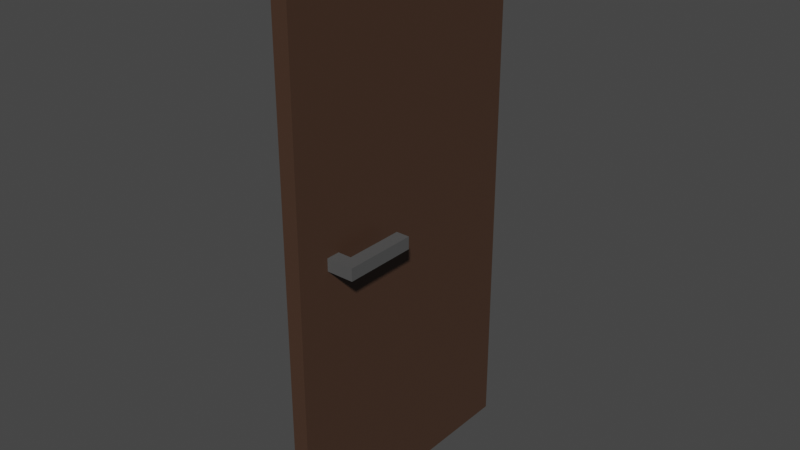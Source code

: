 # Source: door.blend  (saved by Blender 3.3.6; exported with 4.5.12 LTS)
import bpy
from mathutils import Matrix  # noqa: F401  (used for matrix-valued properties, if any)

bpy.ops.wm.read_factory_settings(use_empty=True)
scene = bpy.context.scene
scene.name = 'Scene'

# ---- collections
col_collection = bpy.data.collections.new('Collection'); scene.collection.children.link(col_collection)

# ---- materials (node trees are filled in below, after node groups)
mat_door = bpy.data.materials.new('Door')
mat_door.use_transparent_shadow = False
mat_handle = bpy.data.materials.new('Handle')
mat_handle.use_transparent_shadow = False

# ---- material node trees
mat_door.use_nodes = True; mat_door.node_tree.nodes.clear()
_N = mat_door.node_tree.nodes; _L = mat_door.node_tree.links
n0 = _N.new('ShaderNodeBsdfPrincipled'); n0.name = 'Principled BSDF'; n0.location = (10, 300)
n0.distribution = 'GGX'
n0.subsurface_method = 'RANDOM_WALK_SKIN'
n0.inputs[0].default_value = (0.06372, 0.03266, 0.01985, 1.0)
n0.inputs[3].default_value = 1.45
n0.inputs[27].default_value = (0.0, 0.0, 0.0, 1.0)
n0.inputs[28].default_value = 1.0
n1 = _N.new('ShaderNodeOutputMaterial'); n1.name = 'Material Output'; n1.location = (300, 300)
_L.new(n0.outputs[0], n1.inputs[0])
n1.is_active_output = True
mat_handle.use_nodes = True; mat_handle.node_tree.nodes.clear()
_N = mat_handle.node_tree.nodes; _L = mat_handle.node_tree.links
n0 = _N.new('ShaderNodeBsdfPrincipled'); n0.name = 'Principled BSDF'; n0.location = (10, 300)
n0.distribution = 'GGX'
n0.subsurface_method = 'RANDOM_WALK_SKIN'
n0.inputs[0].default_value = (0.08353, 0.08353, 0.08353, 1.0)
n0.inputs[3].default_value = 1.45
n0.inputs[27].default_value = (0.0, 0.0, 0.0, 1.0)
n0.inputs[28].default_value = 1.0
n1 = _N.new('ShaderNodeOutputMaterial'); n1.name = 'Material Output'; n1.location = (300, 300)
_L.new(n0.outputs[0], n1.inputs[0])
n1.is_active_output = True

# ---- world
world_world = bpy.data.worlds.new('World'); scene.world = world_world
world_world.use_nodes = True; world_world.node_tree.nodes.clear()
_N = world_world.node_tree.nodes; _L = world_world.node_tree.links
n0 = _N.new('ShaderNodeOutputWorld'); n0.name = 'World Output'; n0.location = (300, 300)
n1 = _N.new('ShaderNodeBackground'); n1.name = 'Background'; n1.location = (10, 300)
n1.inputs[0].default_value = (0.05088, 0.05088, 0.05088, 1.0)
_L.new(n1.outputs[0], n0.inputs[0])
n0.is_active_output = True
world_world.color = (0.05088, 0.05088, 0.05088)
world_world.use_sun_shadow = False
world_world.sun_shadow_jitter_overblur = 0.0

# ---- meshes
me_cube_001 = bpy.data.meshes.new('Cube.001')
me_cube_001.from_pydata([(-0.0371, -1.263, 0.0), (-0.0371, -1.263, 2.519), (-0.0371, -0.004056, 0.0), (-0.0371, -0.004056, 2.519), (0.0371, -1.263, 0.0), (0.0371, -1.263, 2.519), (0.0371, -0.004056, 0.0), (0.0371, -0.004056, 2.519), (-0.0371, -1.263, 1.259), (-0.0371, -0.004056, 1.259), (0.0371, -0.004056, 1.259), (0.0371, -1.263, 1.259), (-0.0371, -1.263, 1.316), (-0.0371, -0.004056, 1.316), (0.0371, -0.004056, 1.316), (0.0371, -1.263, 1.316), (-0.0371, -1.047, 0.0), (-0.0371, -1.047, 2.519), (0.0371, -1.047, 0.0), (0.0371, -1.047, 2.519), (0.0371, -1.047, 1.259), (-0.0371, -1.047, 1.259), (0.0371, -1.047, 1.316), (-0.0371, -1.047, 1.316), (-0.0371, -1.11, 0.0), (0.0371, -1.11, 2.519), (0.0371, -1.11, 1.259), (0.0371, -1.11, 1.316), (-0.0371, -1.11, 2.519), (0.0371, -1.11, 0.0), (-0.0371, -1.11, 1.259), (-0.0371, -1.11, 1.316), (-0.1614, -1.11, 1.259), (-0.1614, -1.047, 1.259), (-0.1614, -1.11, 1.316), (-0.1614, -1.047, 1.316), (0.1614, -1.047, 1.316), (0.1614, -1.047, 1.259), (0.1614, -1.11, 1.259), (0.1614, -1.11, 1.316), (0.09926, -1.047, 1.316), (0.09926, -1.047, 1.259), (0.09926, -1.11, 1.259), (0.09926, -1.11, 1.316), (-0.09926, -1.047, 1.316), (-0.09926, -1.11, 1.316), (-0.09926, -1.11, 1.259), (-0.09926, -1.047, 1.259), (-0.1614, -0.7728, 1.316), (-0.1614, -0.7728, 1.259), (0.1614, -0.7728, 1.316), (0.1614, -0.7728, 1.259), (0.09926, -0.7728, 1.316), (-0.09926, -0.7728, 1.316), (0.09926, -0.7728, 1.259), (-0.09926, -0.7728, 1.259)], [], [(23, 17, 3, 13), (13, 3, 7, 14), (27, 25, 5, 15), (15, 5, 1, 12), (24, 29, 4, 0), (25, 28, 1, 5), (4, 11, 8, 0), (29, 26, 11, 4), (2, 9, 10, 6), (16, 21, 9, 2), (11, 15, 12, 8), (26, 27, 15, 11), (9, 13, 14, 10), (21, 23, 13, 9), (42, 41, 37, 38), (10, 14, 22, 20), (24, 30, 21, 16), (6, 10, 20, 18), (7, 3, 17, 19), (2, 6, 18, 16), (14, 7, 19, 22), (31, 28, 17, 23), (12, 1, 28, 31), (0, 8, 30, 24), (8, 12, 31, 30), (35, 44, 53, 48), (18, 20, 26, 29), (19, 17, 28, 25), (16, 18, 29, 24), (22, 19, 25, 27), (32, 34, 35, 33), (37, 36, 39, 38), (45, 44, 35, 34), (43, 42, 38, 39), (47, 46, 32, 33), (40, 43, 39, 36), (41, 40, 52, 54), (46, 45, 34, 32), (22, 27, 43, 40), (27, 26, 42, 43), (20, 22, 40, 41), (26, 20, 41, 42), (30, 31, 45, 46), (23, 21, 47, 44), (21, 30, 46, 47), (31, 23, 44, 45), (54, 52, 50, 51), (53, 55, 49, 48), (44, 47, 55, 53), (47, 33, 49, 55), (36, 37, 51, 50), (40, 36, 50, 52), (37, 41, 54, 51), (33, 35, 48, 49)])
me_cube_001.polygons.foreach_set('material_index', [0, 0, 0, 0, 0, 0, 0, 0, 0, 0, 0, 0, 0, 0, 1, 0, 0, 0, 0, 0, 0, 0, 0, 0, 0, 1, 0, 0, 0, 0, 1, 1, 1, 1, 1, 1, 1, 1, 1, 1, 1, 1, 1, 1, 1, 1, 1, 1, 1, 1, 1, 1, 1, 1])
_uv = me_cube_001.uv_layers.new(name='UVMap')
_uv.uv.foreach_set('vector', [0.5056, 0.04293, 0.625, 0.04293, 0.625, 0.25, 0.5056, 0.25, 0.5056, 0.25, 0.625, 0.25, 0.625, 0.5, 0.5056, 0.5, 0.5056, 0.7195, 0.625, 0.7195, 0.625, 0.75, 0.5056, 0.75, 0.5056, 0.75, 0.625, 0.75, 0.625, 1.0, 0.5056, 1.0, 0.125, 0.7195, 0.375, 0.7195, 0.375, 0.75, 0.125, 0.75, 0.625, 0.7195, 0.875, 0.7195, 0.875, 0.75, 0.625, 0.75, 0.375, 0.75, 0.5, 0.75, 0.5, 1.0, 0.375, 1.0, 0.375, 0.7195, 0.5, 0.7195, 0.5, 0.75, 0.375, 0.75, 0.375, 0.25, 0.5, 0.25, 0.5, 0.5, 0.375, 0.5, 0.375, 0.04293, 0.5, 0.04293, 0.5, 0.25, 0.375, 0.25, 0.5, 0.75, 0.5056, 0.75, 0.5056, 1.0, 0.5, 1.0, 0.5, 0.7195, 0.5056, 0.7195, 0.5056, 0.75, 0.5, 0.75, 0.5, 0.25, 0.5056, 0.25, 0.5056, 0.5, 0.5, 0.5, 0.5, 0.04293, 0.5056, 0.04293, 0.5056, 0.25, 0.5, 0.25, 0.5, 0.7195, 0.5, 0.7071, 0.5, 0.7071, 0.5, 0.7195, 0.5, 0.5, 0.5056, 0.5, 0.5056, 0.7071, 0.5, 0.7071, 0.375, 0.03054, 0.5, 0.03054, 0.5, 0.04293, 0.375, 0.04293, 0.375, 0.5, 0.5, 0.5, 0.5, 0.7071, 0.375, 0.7071, 0.625, 0.5, 0.875, 0.5, 0.875, 0.7071, 0.625, 0.7071, 0.125, 0.5, 0.375, 0.5, 0.375, 0.7071, 0.125, 0.7071, 0.5056, 0.5, 0.625, 0.5, 0.625, 0.7071, 0.5056, 0.7071, 0.5056, 0.03054, 0.625, 0.03054, 0.625, 0.04293, 0.5056, 0.04293, 0.5056, 0.0, 0.625, 0.0, 0.625, 0.03054, 0.5056, 0.03054, 0.375, 0.0, 0.5, 0.0, 0.5, 0.03054, 0.375, 0.03054, 0.5, 0.0, 0.5056, 0.0, 0.5056, 0.03054, 0.5, 0.03054, 0.5056, 0.04293, 0.5056, 0.04293, 0.5056, 0.04293, 0.5056, 0.04293, 0.375, 0.7071, 0.5, 0.7071, 0.5, 0.7195, 0.375, 0.7195, 0.625, 0.7071, 0.875, 0.7071, 0.875, 0.7195, 0.625, 0.7195, 0.125, 0.7071, 0.375, 0.7071, 0.375, 0.7195, 0.125, 0.7195, 0.5056, 0.7071, 0.625, 0.7071, 0.625, 0.7195, 0.5056, 0.7195, 0.5, 0.03054, 0.5056, 0.03054, 0.5056, 0.04293, 0.5, 0.04293, 0.5, 0.7071, 0.5056, 0.7071, 0.5056, 0.7195, 0.5, 0.7195, 0.5056, 0.03054, 0.5056, 0.04293, 0.5056, 0.04293, 0.5056, 0.03054, 0.5056, 0.7195, 0.5, 0.7195, 0.5, 0.7195, 0.5056, 0.7195, 0.5, 0.04293, 0.5, 0.03054, 0.5, 0.03054, 0.5, 0.04293, 0.5056, 0.7071, 0.5056, 0.7195, 0.5056, 0.7195, 0.5056, 0.7071, 0.5, 0.7071, 0.5056, 0.7071, 0.5056, 0.7071, 0.5, 0.7071, 0.5, 0.03054, 0.5056, 0.03054, 0.5056, 0.03054, 0.5, 0.03054, 0.5056, 0.7071, 0.5056, 0.7195, 0.5056, 0.7195, 0.5056, 0.7071, 0.5056, 0.7195, 0.5, 0.7195, 0.5, 0.7195, 0.5056, 0.7195, 0.5, 0.7071, 0.5056, 0.7071, 0.5056, 0.7071, 0.5, 0.7071, 0.5, 0.7195, 0.5, 0.7071, 0.5, 0.7071, 0.5, 0.7195, 0.5, 0.03054, 0.5056, 0.03054, 0.5056, 0.03054, 0.5, 0.03054, 0.5056, 0.04293, 0.5, 0.04293, 0.5, 0.04293, 0.5056, 0.04293, 0.5, 0.04293, 0.5, 0.03054, 0.5, 0.03054, 0.5, 0.04293, 0.5056, 0.03054, 0.5056, 0.04293, 0.5056, 0.04293, 0.5056, 0.03054, 0.5, 0.7071, 0.5056, 0.7071, 0.5056, 0.7071, 0.5, 0.7071, 0.5056, 0.04293, 0.5, 0.04293, 0.5, 0.04293, 0.5056, 0.04293, 0.5056, 0.04293, 0.5, 0.04293, 0.5, 0.04293, 0.5056, 0.04293, 0.5, 0.04293, 0.5, 0.04293, 0.5, 0.04293, 0.5, 0.04293, 0.5056, 0.7071, 0.5, 0.7071, 0.5, 0.7071, 0.5056, 0.7071, 0.5056, 0.7071, 0.5056, 0.7071, 0.5056, 0.7071, 0.5056, 0.7071, 0.5, 0.7071, 0.5, 0.7071, 0.5, 0.7071, 0.5, 0.7071, 0.5, 0.04293, 0.5056, 0.04293, 0.5056, 0.04293, 0.5, 0.04293])
me_cube_001.materials.append(mat_door)
me_cube_001.materials.append(mat_handle)
me_cube_001.update()

# ---- objects
ob_model = bpy.data.objects.new('Model', me_cube_001)

# ---- transforms, parenting, visibility, modifiers, constraints
ob_model.location = (0.0, 0.0, 0.0)

# ---- collection membership
col_collection.objects.link(ob_model)

# ---- scene / render settings (as saved in the file)
scene.frame_start = 1; scene.frame_end = 250; scene.frame_set(1)
scene.render.engine = 'BLENDER_EEVEE_NEXT'
scene.cycles.sampling_pattern = 'TABULATED_SOBOL'
scene.cycles.use_light_tree = False
scene.view_settings.view_transform = 'Filmic'
bpy.context.view_layer.update()

# ---- added for rendering (the .blend has no active camera and no usable light): camera, sun
cam_auto = bpy.data.cameras.new('AutoCamera')
cam_auto.lens = 50.0
cam_auto.sensor_width = 36.0
cam_auto.clip_end = 1000.0
ob_auto_camera = bpy.data.objects.new('AutoCamera', cam_auto)
scene.collection.objects.link(ob_auto_camera)
ob_auto_camera.location = (2.62267, -3.78097, 3.35757)
ob_auto_camera.rotation_euler = (1.09748, -7.21219e-08, 0.694738)
scene.camera = ob_auto_camera
light_auto_sun = bpy.data.lights.new('AutoSun', 'SUN')
light_auto_sun.energy = 3.0
light_auto_sun.angle = 0.0523599
ob_auto_sun = bpy.data.objects.new('AutoSun', light_auto_sun)
scene.collection.objects.link(ob_auto_sun)
ob_auto_sun.rotation_euler = (0.872665, 0.174533, 0.523599)
bpy.context.view_layer.update()
